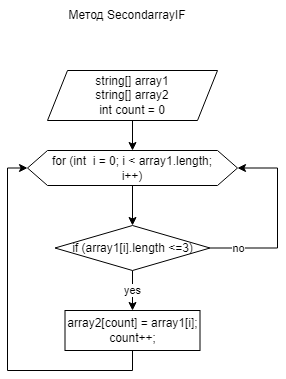

The diagram above was exported from draw.io. Its source (the exported page's mxGraphModel, read from the mxfile embedded in the PNG):
<mxGraphModel dx="1070" dy="463" grid="1" gridSize="10" guides="1" tooltips="1" connect="1" arrows="1" fold="1" page="1" pageScale="1" pageWidth="827" pageHeight="1169" math="0" shadow="0">
  <root>
    <mxCell id="WIyWlLk6GJQsqaUBKTNV-0" />
    <mxCell id="WIyWlLk6GJQsqaUBKTNV-1" parent="WIyWlLk6GJQsqaUBKTNV-0" />
    <mxCell id="iun_eh7wdufi6-YoX8T--1" value="Метод SecondarrayIF" style="text;html=1;strokeColor=none;fillColor=none;align=center;verticalAlign=middle;whiteSpace=wrap;rounded=0;" vertex="1" parent="WIyWlLk6GJQsqaUBKTNV-1">
      <mxGeometry x="30" y="10" width="180" height="30" as="geometry" />
    </mxCell>
    <mxCell id="iun_eh7wdufi6-YoX8T--4" value="" style="edgeStyle=orthogonalEdgeStyle;rounded=0;orthogonalLoop=1;jettySize=auto;html=1;" edge="1" parent="WIyWlLk6GJQsqaUBKTNV-1" source="iun_eh7wdufi6-YoX8T--2" target="iun_eh7wdufi6-YoX8T--3">
      <mxGeometry relative="1" as="geometry" />
    </mxCell>
    <mxCell id="iun_eh7wdufi6-YoX8T--2" value="string[] array1&lt;br&gt;string[] array2&lt;br&gt;int count = 0" style="shape=parallelogram;perimeter=parallelogramPerimeter;whiteSpace=wrap;html=1;fixedSize=1;" vertex="1" parent="WIyWlLk6GJQsqaUBKTNV-1">
      <mxGeometry x="40" y="80" width="170" height="50" as="geometry" />
    </mxCell>
    <mxCell id="iun_eh7wdufi6-YoX8T--6" value="" style="edgeStyle=orthogonalEdgeStyle;rounded=0;orthogonalLoop=1;jettySize=auto;html=1;" edge="1" parent="WIyWlLk6GJQsqaUBKTNV-1" source="iun_eh7wdufi6-YoX8T--3" target="iun_eh7wdufi6-YoX8T--5">
      <mxGeometry relative="1" as="geometry" />
    </mxCell>
    <mxCell id="iun_eh7wdufi6-YoX8T--3" value="for (int&amp;nbsp; i = 0; i &amp;lt; array1.length;&lt;br&gt;i++)" style="shape=hexagon;perimeter=hexagonPerimeter2;whiteSpace=wrap;html=1;fixedSize=1;" vertex="1" parent="WIyWlLk6GJQsqaUBKTNV-1">
      <mxGeometry x="20" y="160" width="210" height="35" as="geometry" />
    </mxCell>
    <mxCell id="iun_eh7wdufi6-YoX8T--7" style="edgeStyle=orthogonalEdgeStyle;rounded=0;orthogonalLoop=1;jettySize=auto;html=1;exitX=1;exitY=0.5;exitDx=0;exitDy=0;entryX=1;entryY=0.5;entryDx=0;entryDy=0;" edge="1" parent="WIyWlLk6GJQsqaUBKTNV-1" source="iun_eh7wdufi6-YoX8T--5" target="iun_eh7wdufi6-YoX8T--3">
      <mxGeometry relative="1" as="geometry">
        <Array as="points">
          <mxPoint x="270" y="258" />
          <mxPoint x="270" y="178" />
        </Array>
      </mxGeometry>
    </mxCell>
    <mxCell id="iun_eh7wdufi6-YoX8T--8" value="no" style="edgeLabel;html=1;align=center;verticalAlign=middle;resizable=0;points=[];" vertex="1" connectable="0" parent="iun_eh7wdufi6-YoX8T--7">
      <mxGeometry x="-0.5176" y="-2" relative="1" as="geometry">
        <mxPoint x="-17" y="-2" as="offset" />
      </mxGeometry>
    </mxCell>
    <mxCell id="iun_eh7wdufi6-YoX8T--10" value="yes" style="edgeStyle=orthogonalEdgeStyle;rounded=0;orthogonalLoop=1;jettySize=auto;html=1;" edge="1" parent="WIyWlLk6GJQsqaUBKTNV-1" source="iun_eh7wdufi6-YoX8T--5" target="iun_eh7wdufi6-YoX8T--9">
      <mxGeometry relative="1" as="geometry" />
    </mxCell>
    <mxCell id="iun_eh7wdufi6-YoX8T--5" value="if (array1[i].length &amp;lt;=3)" style="rhombus;whiteSpace=wrap;html=1;" vertex="1" parent="WIyWlLk6GJQsqaUBKTNV-1">
      <mxGeometry x="47.5" y="235" width="155" height="45" as="geometry" />
    </mxCell>
    <mxCell id="iun_eh7wdufi6-YoX8T--11" style="edgeStyle=orthogonalEdgeStyle;rounded=0;orthogonalLoop=1;jettySize=auto;html=1;exitX=0.5;exitY=1;exitDx=0;exitDy=0;entryX=0;entryY=0.5;entryDx=0;entryDy=0;" edge="1" parent="WIyWlLk6GJQsqaUBKTNV-1" source="iun_eh7wdufi6-YoX8T--9" target="iun_eh7wdufi6-YoX8T--3">
      <mxGeometry relative="1" as="geometry" />
    </mxCell>
    <mxCell id="iun_eh7wdufi6-YoX8T--9" value="array2[count] = array1[i];&lt;br&gt;count++;" style="whiteSpace=wrap;html=1;" vertex="1" parent="WIyWlLk6GJQsqaUBKTNV-1">
      <mxGeometry x="57.5" y="320" width="135" height="40" as="geometry" />
    </mxCell>
  </root>
</mxGraphModel>